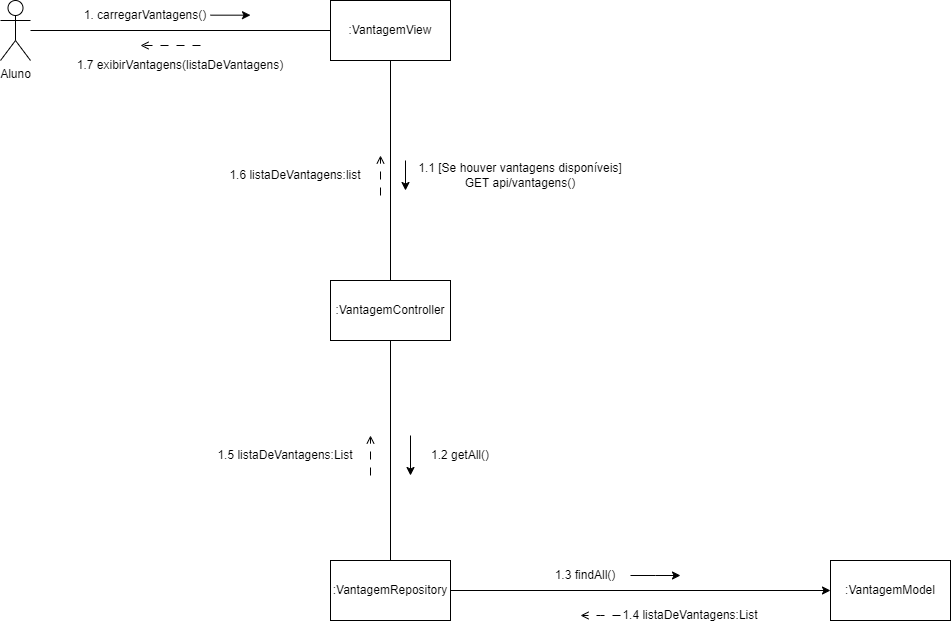

The diagram above was exported from draw.io. Its source (the exported page's mxGraphModel, read from the mxfile embedded in the PNG):
<mxGraphModel dx="872" dy="465" grid="1" gridSize="10" guides="1" tooltips="1" connect="1" arrows="1" fold="1" page="1" pageScale="1" pageWidth="2000" pageHeight="2000" math="0" shadow="0">
  <root>
    <mxCell id="0" />
    <mxCell id="1" parent="0" />
    <mxCell id="L5HHWB7JxnQVJ1HjprY0-7" style="edgeStyle=orthogonalEdgeStyle;rounded=0;orthogonalLoop=1;jettySize=auto;html=1;endArrow=none;startFill=0;" parent="1" source="L5HHWB7JxnQVJ1HjprY0-1" target="L5HHWB7JxnQVJ1HjprY0-2" edge="1">
      <mxGeometry relative="1" as="geometry" />
    </mxCell>
    <mxCell id="L5HHWB7JxnQVJ1HjprY0-1" value="Aluno" style="shape=umlActor;verticalLabelPosition=bottom;verticalAlign=top;html=1;outlineConnect=0;" parent="1" vertex="1">
      <mxGeometry x="40" y="20" width="30" height="60" as="geometry" />
    </mxCell>
    <mxCell id="L5HHWB7JxnQVJ1HjprY0-10" style="edgeStyle=orthogonalEdgeStyle;rounded=0;orthogonalLoop=1;jettySize=auto;html=1;endArrow=none;startFill=0;" parent="1" source="L5HHWB7JxnQVJ1HjprY0-2" target="L5HHWB7JxnQVJ1HjprY0-4" edge="1">
      <mxGeometry relative="1" as="geometry" />
    </mxCell>
    <mxCell id="L5HHWB7JxnQVJ1HjprY0-2" value=":VantagemView" style="rounded=0;whiteSpace=wrap;html=1;" parent="1" vertex="1">
      <mxGeometry x="370" y="20" width="120" height="60" as="geometry" />
    </mxCell>
    <mxCell id="L5HHWB7JxnQVJ1HjprY0-13" style="edgeStyle=orthogonalEdgeStyle;rounded=0;orthogonalLoop=1;jettySize=auto;html=1;endArrow=none;startFill=0;" parent="1" source="L5HHWB7JxnQVJ1HjprY0-4" target="L5HHWB7JxnQVJ1HjprY0-5" edge="1">
      <mxGeometry relative="1" as="geometry" />
    </mxCell>
    <mxCell id="L5HHWB7JxnQVJ1HjprY0-4" value=":VantagemController" style="rounded=0;whiteSpace=wrap;html=1;" parent="1" vertex="1">
      <mxGeometry x="370" y="300" width="120" height="60" as="geometry" />
    </mxCell>
    <mxCell id="L5HHWB7JxnQVJ1HjprY0-16" style="edgeStyle=orthogonalEdgeStyle;rounded=0;orthogonalLoop=1;jettySize=auto;html=1;" parent="1" source="L5HHWB7JxnQVJ1HjprY0-5" target="L5HHWB7JxnQVJ1HjprY0-6" edge="1">
      <mxGeometry relative="1" as="geometry" />
    </mxCell>
    <mxCell id="L5HHWB7JxnQVJ1HjprY0-5" value=":VantagemRepository" style="rounded=0;whiteSpace=wrap;html=1;" parent="1" vertex="1">
      <mxGeometry x="370" y="580" width="120" height="60" as="geometry" />
    </mxCell>
    <mxCell id="L5HHWB7JxnQVJ1HjprY0-6" value=":VantagemModel" style="rounded=0;whiteSpace=wrap;html=1;" parent="1" vertex="1">
      <mxGeometry x="870" y="580" width="120" height="60" as="geometry" />
    </mxCell>
    <mxCell id="L5HHWB7JxnQVJ1HjprY0-8" value="1. carregarVantagens()" style="text;html=1;align=center;verticalAlign=middle;whiteSpace=wrap;rounded=0;" parent="1" vertex="1">
      <mxGeometry x="120" y="20" width="130" height="30" as="geometry" />
    </mxCell>
    <mxCell id="L5HHWB7JxnQVJ1HjprY0-9" value="" style="endArrow=classic;html=1;rounded=0;" parent="1" edge="1">
      <mxGeometry width="50" height="50" relative="1" as="geometry">
        <mxPoint x="250" y="34.67" as="sourcePoint" />
        <mxPoint x="290" y="34.67" as="targetPoint" />
      </mxGeometry>
    </mxCell>
    <mxCell id="L5HHWB7JxnQVJ1HjprY0-11" value="1.1 [Se houver vantagens disponíveis]&lt;div&gt;GET api/vantagens()&lt;/div&gt;" style="text;html=1;align=center;verticalAlign=middle;whiteSpace=wrap;rounded=0;" parent="1" vertex="1">
      <mxGeometry x="450" y="170" width="220" height="50" as="geometry" />
    </mxCell>
    <mxCell id="L5HHWB7JxnQVJ1HjprY0-12" value="" style="endArrow=classic;html=1;rounded=0;" parent="1" edge="1">
      <mxGeometry width="50" height="50" relative="1" as="geometry">
        <mxPoint x="445" y="180" as="sourcePoint" />
        <mxPoint x="445" y="210" as="targetPoint" />
      </mxGeometry>
    </mxCell>
    <mxCell id="L5HHWB7JxnQVJ1HjprY0-14" value="1.2 getAll()" style="text;html=1;align=center;verticalAlign=middle;whiteSpace=wrap;rounded=0;" parent="1" vertex="1">
      <mxGeometry x="460" y="460" width="80" height="30" as="geometry" />
    </mxCell>
    <mxCell id="L5HHWB7JxnQVJ1HjprY0-15" value="" style="endArrow=classic;html=1;rounded=0;" parent="1" edge="1">
      <mxGeometry width="50" height="50" relative="1" as="geometry">
        <mxPoint x="450" y="455" as="sourcePoint" />
        <mxPoint x="450" y="495" as="targetPoint" />
      </mxGeometry>
    </mxCell>
    <mxCell id="L5HHWB7JxnQVJ1HjprY0-18" style="edgeStyle=orthogonalEdgeStyle;rounded=0;orthogonalLoop=1;jettySize=auto;html=1;" parent="1" source="L5HHWB7JxnQVJ1HjprY0-17" edge="1">
      <mxGeometry relative="1" as="geometry">
        <mxPoint x="720" y="595" as="targetPoint" />
      </mxGeometry>
    </mxCell>
    <mxCell id="L5HHWB7JxnQVJ1HjprY0-17" value="1.3 findAll()" style="text;html=1;align=center;verticalAlign=middle;whiteSpace=wrap;rounded=0;" parent="1" vertex="1">
      <mxGeometry x="580" y="580" width="90" height="30" as="geometry" />
    </mxCell>
    <mxCell id="L5HHWB7JxnQVJ1HjprY0-20" style="edgeStyle=orthogonalEdgeStyle;rounded=0;orthogonalLoop=1;jettySize=auto;html=1;endArrow=open;endFill=0;dashed=1;dashPattern=8 8;" parent="1" source="L5HHWB7JxnQVJ1HjprY0-19" edge="1">
      <mxGeometry relative="1" as="geometry">
        <mxPoint x="620" y="635" as="targetPoint" />
      </mxGeometry>
    </mxCell>
    <mxCell id="L5HHWB7JxnQVJ1HjprY0-19" value="1.4 listaDeVantagens:List" style="text;html=1;align=center;verticalAlign=middle;whiteSpace=wrap;rounded=0;" parent="1" vertex="1">
      <mxGeometry x="660" y="620" width="140" height="30" as="geometry" />
    </mxCell>
    <mxCell id="L5HHWB7JxnQVJ1HjprY0-21" value="1.5 listaDeVantagens:List" style="text;html=1;align=center;verticalAlign=middle;whiteSpace=wrap;rounded=0;" parent="1" vertex="1">
      <mxGeometry x="250" y="460" width="150" height="30" as="geometry" />
    </mxCell>
    <mxCell id="L5HHWB7JxnQVJ1HjprY0-22" value="" style="endArrow=open;html=1;rounded=0;endFill=0;dashed=1;dashPattern=8 8;" parent="1" edge="1">
      <mxGeometry width="50" height="50" relative="1" as="geometry">
        <mxPoint x="410" y="495" as="sourcePoint" />
        <mxPoint x="410" y="455" as="targetPoint" />
      </mxGeometry>
    </mxCell>
    <mxCell id="L5HHWB7JxnQVJ1HjprY0-23" value="1.6 listaDeVantagens:list" style="text;html=1;align=center;verticalAlign=middle;whiteSpace=wrap;rounded=0;" parent="1" vertex="1">
      <mxGeometry x="260" y="180" width="150" height="30" as="geometry" />
    </mxCell>
    <mxCell id="L5HHWB7JxnQVJ1HjprY0-24" value="" style="endArrow=open;html=1;rounded=0;endFill=0;dashed=1;dashPattern=8 8;" parent="1" edge="1">
      <mxGeometry width="50" height="50" relative="1" as="geometry">
        <mxPoint x="420" y="215" as="sourcePoint" />
        <mxPoint x="420" y="175" as="targetPoint" />
      </mxGeometry>
    </mxCell>
    <mxCell id="L5HHWB7JxnQVJ1HjprY0-26" style="edgeStyle=orthogonalEdgeStyle;rounded=0;orthogonalLoop=1;jettySize=auto;html=1;endArrow=open;endFill=0;dashed=1;dashPattern=8 8;" parent="1" edge="1">
      <mxGeometry relative="1" as="geometry">
        <mxPoint x="180" y="65" as="targetPoint" />
        <mxPoint x="240" y="65" as="sourcePoint" />
      </mxGeometry>
    </mxCell>
    <mxCell id="L5HHWB7JxnQVJ1HjprY0-25" value="1.7 exibirVantagens(listaDeVantagens)" style="text;html=1;align=center;verticalAlign=middle;whiteSpace=wrap;rounded=0;" parent="1" vertex="1">
      <mxGeometry x="110" y="60" width="220" height="50" as="geometry" />
    </mxCell>
  </root>
</mxGraphModel>